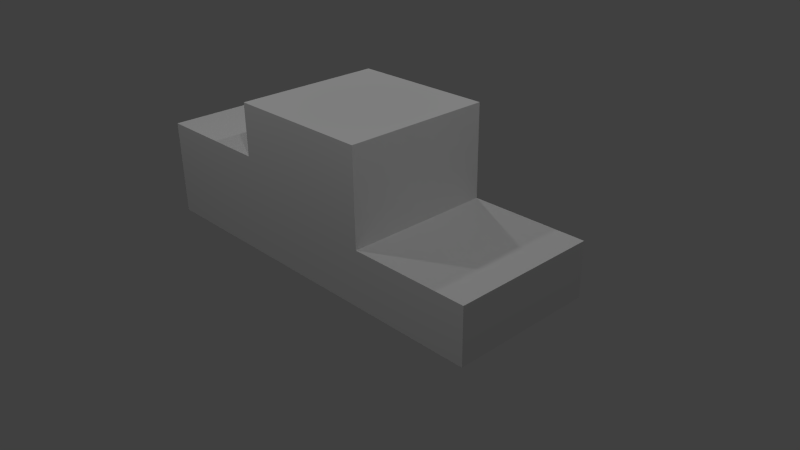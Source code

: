 # Source: podium.blend.blend  (saved by Blender 2.76.0; exported with 4.5.12 LTS)
import bpy
from mathutils import Matrix  # noqa: F401  (used for matrix-valued properties, if any)

bpy.ops.wm.read_factory_settings(use_empty=True)
scene = bpy.context.scene
scene.name = 'Scene'

# ---- collections
col_collection_1 = bpy.data.collections.new('Collection 1'); scene.collection.children.link(col_collection_1)

# ---- world
world_world = bpy.data.worlds.new('World'); scene.world = world_world
world_world.color = (0.05088, 0.05088, 0.05088)
world_world.use_sun_shadow = False
world_world.sun_shadow_jitter_overblur = 0.0
world_world.cycles.sampling_method = 'MANUAL'
world_world.cycles.sample_map_resolution = 256

# ---- cameras
cam_camera = bpy.data.cameras.new('Camera')
cam_camera.clip_end = 100.0
cam_camera.lens = 35.0
cam_camera.sensor_width = 32.0
cam_camera.sensor_height = 18.0
cam_camera.ortho_scale = 7.314
cam_camera.dof.focus_distance = 0.0
cam_camera.dof.aperture_fstop = 128.0

# ---- lights
light_lamp_003 = bpy.data.lights.new('Lamp.003', 'POINT')
light_lamp_003.transmission_factor = 0.0
light_lamp_003.cutoff_distance = 30.0
light_lamp_003.energy = 100.0
light_lamp_003.shadow_buffer_clip_start = 1.001
light_lamp_003.shadow_soft_size = 0.1
light_lamp_003.shadow_maximum_resolution = 0.006
light_lamp_003.use_absolute_resolution = True
light_lamp_003.cycles.use_multiple_importance_sampling = False
light_lamp_002 = bpy.data.lights.new('Lamp.002', 'POINT')
light_lamp_002.transmission_factor = 0.0
light_lamp_002.cutoff_distance = 30.0
light_lamp_002.energy = 100.0
light_lamp_002.shadow_buffer_clip_start = 1.001
light_lamp_002.shadow_soft_size = 0.1
light_lamp_002.shadow_maximum_resolution = 0.006
light_lamp_002.use_absolute_resolution = True
light_lamp_002.cycles.use_multiple_importance_sampling = False
light_lamp_001 = bpy.data.lights.new('Lamp.001', 'POINT')
light_lamp_001.transmission_factor = 0.0
light_lamp_001.cutoff_distance = 30.0
light_lamp_001.energy = 100.0
light_lamp_001.shadow_buffer_clip_start = 1.001
light_lamp_001.shadow_soft_size = 0.1
light_lamp_001.shadow_maximum_resolution = 0.006
light_lamp_001.use_absolute_resolution = True
light_lamp_001.cycles.use_multiple_importance_sampling = False
light_lamp = bpy.data.lights.new('Lamp', 'POINT')
light_lamp.transmission_factor = 0.0
light_lamp.cutoff_distance = 30.0
light_lamp.energy = 100.0
light_lamp.shadow_buffer_clip_start = 1.001
light_lamp.shadow_soft_size = 0.1
light_lamp.shadow_maximum_resolution = 0.006
light_lamp.use_absolute_resolution = True
light_lamp.cycles.use_multiple_importance_sampling = False

# ---- meshes
me_cube = bpy.data.meshes.new('Cube')
me_cube.from_pydata([(-1.0, -1.0, -1.0), (-1.0, -1.0, 1.0), (-1.0, 1.0, -1.0), (-1.0, 1.0, 1.0), (1.0, -1.0, -1.0), (1.0, -1.0, 1.0), (1.0, 1.0, -1.0), (1.0, 1.0, 1.0), (1.0, -1.0, -0.2549), (1.0, 1.0, -0.2549), (2.637, -1.0, -1.0), (2.637, 1.0, -1.0), (2.637, -1.0, -0.2549), (2.637, 1.0, -0.2549), (-1.0, -1.0, 0.301), (-1.0, 1.0, 0.301), (-2.697, -1.0, -1.0), (-2.697, 1.0, -1.0), (-2.697, -1.0, 0.301), (-2.697, 1.0, 0.301)], [(0, 1), (3, 2), (7, 6), (5, 4)], [(8, 4, 12), (1, 5, 3), (9, 5, 8), (2, 0, 17), (14, 15, 18), (7, 3, 5), (9, 7, 5), (12, 13, 9), (4, 8, 0), (4, 6, 11), (11, 10, 4), (19, 18, 15), (11, 13, 12), (11, 12, 10), (4, 10, 12), (9, 8, 12), (17, 0, 16), (2, 17, 15), (15, 17, 19), (19, 17, 18), (17, 16, 18), (6, 9, 11), (13, 11, 9), (14, 16, 0), (18, 16, 14), (4, 0, 6), (2, 6, 0), (15, 14, 1), (1, 3, 15), (5, 1, 8), (7, 9, 3), (6, 2, 9), (2, 15, 9), (15, 3, 9), (1, 14, 8), (0, 8, 14)])
me_cube.use_remesh_preserve_volume = False
me_cube.use_remesh_preserve_attributes = False
me_cube.use_mirror_vertex_groups = False
me_cube.update()

# ---- objects
ob_cube = bpy.data.objects.new('Cube', me_cube)
ob_lamp_003 = bpy.data.objects.new('Lamp.003', light_lamp_003)
ob_lamp_002 = bpy.data.objects.new('Lamp.002', light_lamp_002)
ob_lamp_001 = bpy.data.objects.new('Lamp.001', light_lamp_001)
ob_lamp = bpy.data.objects.new('Lamp', light_lamp)
ob_camera = bpy.data.objects.new('Camera', cam_camera)

# ---- transforms, parenting, visibility, modifiers, constraints
ob_cube.location = (-0.1584, 0.005387, 1.0)
ob_cube.lineart.crease_threshold = 0.0
ob_lamp_003.location = (2.995, -3.018, 5.904)
ob_lamp_003.rotation_euler = (0.6503, 0.05522, 1.866)
ob_lamp_003.lock_rotations_4d = False
ob_lamp_003.empty_display_type = 'ARROWS'
ob_lamp_003.color = (0.0, 0.0, 0.0, 0.0)
ob_lamp_003.lineart.crease_threshold = 0.0
ob_lamp_002.location = (-3.015, -3.018, 5.904)
ob_lamp_002.rotation_euler = (0.6503, 0.05522, 1.866)
ob_lamp_002.lock_rotations_4d = False
ob_lamp_002.empty_display_type = 'ARROWS'
ob_lamp_002.color = (0.0, 0.0, 0.0, 0.0)
ob_lamp_002.lineart.crease_threshold = 0.0
ob_lamp_001.location = (-3.015, 2.992, 5.904)
ob_lamp_001.rotation_euler = (0.6503, 0.05522, 1.866)
ob_lamp_001.lock_rotations_4d = False
ob_lamp_001.empty_display_type = 'ARROWS'
ob_lamp_001.color = (0.0, 0.0, 0.0, 0.0)
ob_lamp_001.lineart.crease_threshold = 0.0
ob_lamp.location = (3.02, 2.967, 5.904)
ob_lamp.rotation_euler = (0.6503, 0.05522, 1.866)
ob_lamp.lock_rotations_4d = False
ob_lamp.empty_display_type = 'ARROWS'
ob_lamp.color = (0.0, 0.0, 0.0, 0.0)
ob_lamp.lineart.crease_threshold = 0.0
ob_camera.location = (7.481, -6.508, 5.344)
ob_camera.rotation_euler = (1.109, 0.01082, 0.8149)
ob_camera.lock_rotations_4d = False
ob_camera.empty_display_type = 'ARROWS'
ob_camera.color = (0.0, 0.0, 0.0, 0.0)
ob_camera.display_type = 'WIRE'
ob_camera.lineart.crease_threshold = 0.0

# ---- collection membership
col_collection_1.objects.link(ob_cube)
col_collection_1.objects.link(ob_lamp_003)
col_collection_1.objects.link(ob_lamp_002)
col_collection_1.objects.link(ob_lamp_001)
col_collection_1.objects.link(ob_lamp)
col_collection_1.objects.link(ob_camera)

# ---- scene / render settings (as saved in the file)
scene.camera = ob_camera
scene.frame_start = 1; scene.frame_end = 250; scene.frame_set(1)
scene.render.engine = 'BLENDER_EEVEE_NEXT'
scene.render.resolution_percentage = 50
scene.render.dither_intensity = 0.0
scene.cycles.use_denoising = False
scene.cycles.samples = 10
scene.cycles.sampling_pattern = 'TABULATED_SOBOL'
scene.cycles.light_sampling_threshold = 0.0
scene.cycles.use_adaptive_sampling = False
scene.cycles.use_light_tree = False
scene.cycles.blur_glossy = 0.0
scene.cycles.pixel_filter_type = 'GAUSSIAN'
scene.cycles.sample_clamp_indirect = 0.0
scene.view_settings.view_transform = 'Standard'
bpy.context.view_layer.update()
